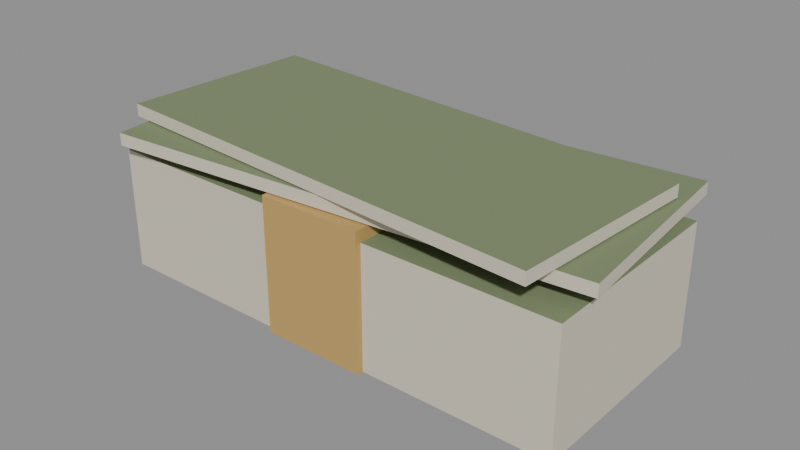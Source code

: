 # Source: money.blend  (saved by Blender 5.1.30; exported with 4.5.12 LTS)
import bpy
from mathutils import Matrix  # noqa: F401  (used for matrix-valued properties, if any)

bpy.ops.wm.read_factory_settings(use_empty=True)
scene = bpy.context.scene
scene.name = 'Scene'

# ---- materials (node trees are filled in below, after node groups)
mat_m_money = bpy.data.materials.new('M_Money')

# ---- material node trees
mat_m_money.use_nodes = True; mat_m_money.node_tree.nodes.clear()
_N = mat_m_money.node_tree.nodes; _L = mat_m_money.node_tree.links
n0 = _N.new('ShaderNodeOutputMaterial'); n0.name = 'Material Output'; n0.location = (0, 0)
n1 = _N.new('ShaderNodeBsdfPrincipled'); n1.name = 'Principled BSDF'; n1.location = (0, 0)
n1.inputs[2].default_value = 0.8
n2 = _N.new('ShaderNodeVertexColor'); n2.name = 'Color Attribute'; n2.location = (0, 0)
n2.layer_name = 'Col'
_L.new(n2.outputs[0], n1.inputs[0])
_L.new(n1.outputs[0], n0.inputs[0])
n0.is_active_output = True

# ---- meshes
me_sm_money = bpy.data.meshes.new('SM_Money')
me_sm_money.from_pydata([(-0.0795, -0.0345, 0.0), (-0.0795, -0.0345, 0.04), (-0.0795, 0.0325, 0.0), (-0.0795, 0.0325, 0.04), (0.0765, -0.0345, 0.0), (0.0765, -0.0345, 0.04), (0.0765, 0.0325, 0.0), (0.0765, 0.0325, 0.04), (-0.0185, -0.0365, 0.0), (-0.0185, -0.0365, 0.044), (-0.0185, 0.0345, 0.0), (-0.0185, 0.0345, 0.044), (0.0155, -0.0365, 0.0), (0.0155, -0.0365, 0.044), (0.0155, 0.0345, 0.0), (0.0155, 0.0345, 0.044), (-0.07478, -0.04017, 0.0445), (-0.07478, -0.04017, 0.0485), (-0.08062, 0.02657, 0.0445), (-0.08062, 0.02657, 0.0485), (0.08062, -0.02657, 0.0445), (0.08062, -0.02657, 0.0485), (0.07478, 0.04017, 0.0445), (0.07478, 0.04017, 0.0485), (-0.08055, -0.02869, 0.049), (-0.08055, -0.02869, 0.053), (-0.07609, 0.03515, 0.049), (-0.07609, 0.03515, 0.053), (0.06909, -0.03915, 0.049), (0.06909, -0.03915, 0.053), (0.07355, 0.02469, 0.049), (0.07355, 0.02469, 0.053)], [], [(1, 2, 0), (3, 6, 2), (7, 4, 6), (5, 0, 4), (6, 0, 2), (3, 5, 7), (9, 10, 8), (11, 14, 10), (15, 12, 14), (13, 8, 12), (14, 8, 10), (11, 13, 15), (17, 18, 16), (19, 22, 18), (23, 20, 22), (21, 16, 20), (22, 16, 18), (19, 21, 23), (25, 26, 24), (27, 30, 26), (31, 28, 30), (29, 24, 28), (30, 24, 26), (27, 29, 31), (1, 3, 2), (3, 7, 6), (7, 5, 4), (5, 1, 0), (6, 4, 0), (3, 1, 5), (9, 11, 10), (11, 15, 14), (15, 13, 12), (13, 9, 8), (14, 12, 8), (11, 9, 13), (17, 19, 18), (19, 23, 22), (23, 21, 20), (21, 17, 16), (22, 20, 16), (19, 17, 21), (25, 27, 26), (27, 31, 30), (31, 29, 28), (29, 25, 24), (30, 28, 24), (27, 25, 29)])
_uv = me_sm_money.uv_layers.new(name='UVMap')
_uv.uv.foreach_set('vector', [0.7808, 0.1864, 0.8878, 0.007051, 0.8878, 0.1864, 0.3939, 0.8562, 0.501, 0.4387, 0.501, 0.8562, 0.7808, 0.3798, 0.8878, 0.2005, 0.8878, 0.3798, 0.5873, 0.8562, 0.6944, 0.4387, 0.6944, 0.8562, 0.3798, 0.4246, 0.2005, 0.007051, 0.3798, 0.007051, 0.5732, 0.4246, 0.3939, 0.007051, 0.5732, 0.007051, 0.7085, 0.6287, 0.8263, 0.4387, 0.8263, 0.6287, 0.7085, 0.847, 0.7995, 0.9647, 0.7085, 0.9647, 0.7085, 0.8329, 0.8263, 0.6428, 0.8263, 0.8329, 0.8136, 0.847, 0.9046, 0.9647, 0.8136, 0.9647, 0.8404, 0.6287, 0.9314, 0.4387, 0.9314, 0.6287, 0.9019, 0.1971, 0.9929, 0.007051, 0.9929, 0.1971, 0.9019, 0.3899, 0.9127, 0.2112, 0.9127, 0.3899, 0.5151, 0.8548, 0.5258, 0.4387, 0.5258, 0.8548, 0.9268, 0.3899, 0.9375, 0.2112, 0.9375, 0.3899, 0.5625, 0.8548, 0.5732, 0.4387, 0.5732, 0.8548, 0.1864, 0.4246, 0.007052, 0.007051, 0.1864, 0.007051, 0.5873, 0.007051, 0.7667, 0.4246, 0.5873, 0.4246, 0.9207, 0.8137, 0.9314, 0.6428, 0.9314, 0.8137, 0.9703, 0.8391, 0.981, 0.4387, 0.981, 0.8391, 0.8959, 0.8137, 0.9066, 0.6428, 0.9066, 0.8137, 0.9455, 0.8391, 0.9562, 0.4387, 0.9562, 0.8391, 0.007051, 0.4387, 0.1784, 0.8402, 0.007051, 0.8402, 0.3638, 0.8402, 0.1925, 0.4387, 0.3638, 0.4387, 0.7808, 0.1864, 0.7808, 0.007051, 0.8878, 0.007051, 0.3939, 0.8562, 0.3939, 0.4387, 0.501, 0.4387, 0.7808, 0.3798, 0.7808, 0.2005, 0.8878, 0.2005, 0.5873, 0.8562, 0.5873, 0.4387, 0.6944, 0.4387, 0.3798, 0.4246, 0.2005, 0.4246, 0.2005, 0.007051, 0.5732, 0.4246, 0.3939, 0.4246, 0.3939, 0.007051, 0.7085, 0.6287, 0.7085, 0.4387, 0.8263, 0.4387, 0.7085, 0.847, 0.7995, 0.847, 0.7995, 0.9647, 0.7085, 0.8329, 0.7085, 0.6428, 0.8263, 0.6428, 0.8136, 0.847, 0.9046, 0.847, 0.9046, 0.9647, 0.8404, 0.6287, 0.8404, 0.4387, 0.9314, 0.4387, 0.9019, 0.1971, 0.9019, 0.007051, 0.9929, 0.007051, 0.9019, 0.3899, 0.9019, 0.2112, 0.9127, 0.2112, 0.5151, 0.8548, 0.5151, 0.4387, 0.5258, 0.4387, 0.9268, 0.3899, 0.9268, 0.2112, 0.9375, 0.2112, 0.5625, 0.8548, 0.5625, 0.4387, 0.5732, 0.4387, 0.1864, 0.4246, 0.007051, 0.4246, 0.007052, 0.007051, 0.5873, 0.007051, 0.7667, 0.007051, 0.7667, 0.4246, 0.9207, 0.8137, 0.9207, 0.6428, 0.9314, 0.6428, 0.9703, 0.8391, 0.9703, 0.4387, 0.981, 0.4387, 0.8959, 0.8137, 0.8959, 0.6428, 0.9066, 0.6428, 0.9455, 0.8391, 0.9455, 0.4387, 0.9562, 0.4387, 0.007051, 0.4387, 0.1784, 0.4387, 0.1784, 0.8402, 0.3638, 0.8402, 0.1925, 0.8402, 0.1925, 0.4387])
_ca = me_sm_money.color_attributes.new('Col', 'BYTE_COLOR', 'CORNER')
_ca.data.foreach_set('color', [0.6724, 0.624, 0.5029, 1.0, 0.6724, 0.624, 0.5029, 1.0, 0.6724, 0.624, 0.5029, 1.0, 0.6724, 0.624, 0.5029, 1.0, 0.6724, 0.624, 0.5029, 1.0, 0.6724, 0.624, 0.5029, 1.0, 0.6724, 0.624, 0.5029, 1.0, 0.6724, 0.624, 0.5029, 1.0, 0.6724, 0.624, 0.5029, 1.0, 0.6724, 0.624, 0.5029, 1.0, 0.6724, 0.624, 0.5029, 1.0, 0.6724, 0.624, 0.5029, 1.0, 0.6724, 0.624, 0.5029, 1.0, 0.6724, 0.624, 0.5029, 1.0, 0.6724, 0.624, 0.5029, 1.0, 0.2016, 0.2542, 0.1329, 1.0, 0.2016, 0.2542, 0.1329, 1.0, 0.2016, 0.2542, 0.1329, 1.0, 0.552, 0.3515, 0.1144, 1.0, 0.552, 0.3515, 0.1144, 1.0, 0.552, 0.3515, 0.1144, 1.0, 0.552, 0.3515, 0.1144, 1.0, 0.552, 0.3515, 0.1144, 1.0, 0.552, 0.3515, 0.1144, 1.0, 0.552, 0.3515, 0.1144, 1.0, 0.552, 0.3515, 0.1144, 1.0, 0.552, 0.3515, 0.1144, 1.0, 0.552, 0.3515, 0.1144, 1.0, 0.552, 0.3515, 0.1144, 1.0, 0.552, 0.3515, 0.1144, 1.0, 0.552, 0.3515, 0.1144, 1.0, 0.552, 0.3515, 0.1144, 1.0, 0.552, 0.3515, 0.1144, 1.0, 0.552, 0.3515, 0.1144, 1.0, 0.552, 0.3515, 0.1144, 1.0, 0.552, 0.3515, 0.1144, 1.0, 0.6724, 0.624, 0.5029, 1.0, 0.6724, 0.624, 0.5029, 1.0, 0.6724, 0.624, 0.5029, 1.0, 0.6724, 0.624, 0.5029, 1.0, 0.6724, 0.624, 0.5029, 1.0, 0.6724, 0.624, 0.5029, 1.0, 0.6724, 0.624, 0.5029, 1.0, 0.6724, 0.624, 0.5029, 1.0, 0.6724, 0.624, 0.5029, 1.0, 0.6724, 0.624, 0.5029, 1.0, 0.6724, 0.624, 0.5029, 1.0, 0.6724, 0.624, 0.5029, 1.0, 0.6724, 0.624, 0.5029, 1.0, 0.6724, 0.624, 0.5029, 1.0, 0.6724, 0.624, 0.5029, 1.0, 0.2016, 0.2542, 0.1329, 1.0, 0.2016, 0.2542, 0.1329, 1.0, 0.2016, 0.2542, 0.1329, 1.0, 0.6724, 0.624, 0.5029, 1.0, 0.6724, 0.624, 0.5029, 1.0, 0.6724, 0.624, 0.5029, 1.0, 0.6724, 0.624, 0.5029, 1.0, 0.6724, 0.624, 0.5029, 1.0, 0.6724, 0.624, 0.5029, 1.0, 0.6724, 0.624, 0.5029, 1.0, 0.6724, 0.624, 0.5029, 1.0, 0.6724, 0.624, 0.5029, 1.0, 0.6724, 0.624, 0.5029, 1.0, 0.6724, 0.624, 0.5029, 1.0, 0.6724, 0.624, 0.5029, 1.0, 0.6724, 0.624, 0.5029, 1.0, 0.6724, 0.624, 0.5029, 1.0, 0.6724, 0.624, 0.5029, 1.0, 0.2016, 0.2542, 0.1329, 1.0, 0.2016, 0.2542, 0.1329, 1.0, 0.2016, 0.2542, 0.1329, 1.0, 0.6724, 0.624, 0.5029, 1.0, 0.6724, 0.624, 0.5029, 1.0, 0.6724, 0.624, 0.5029, 1.0, 0.6724, 0.624, 0.5029, 1.0, 0.6724, 0.624, 0.5029, 1.0, 0.6724, 0.624, 0.5029, 1.0, 0.6724, 0.624, 0.5029, 1.0, 0.6724, 0.624, 0.5029, 1.0, 0.6724, 0.624, 0.5029, 1.0, 0.6724, 0.624, 0.5029, 1.0, 0.6724, 0.624, 0.5029, 1.0, 0.6724, 0.624, 0.5029, 1.0, 0.6724, 0.624, 0.5029, 1.0, 0.6724, 0.624, 0.5029, 1.0, 0.6724, 0.624, 0.5029, 1.0, 0.2016, 0.2542, 0.1329, 1.0, 0.2016, 0.2542, 0.1329, 1.0, 0.2016, 0.2542, 0.1329, 1.0, 0.552, 0.3515, 0.1144, 1.0, 0.552, 0.3515, 0.1144, 1.0, 0.552, 0.3515, 0.1144, 1.0, 0.552, 0.3515, 0.1144, 1.0, 0.552, 0.3515, 0.1144, 1.0, 0.552, 0.3515, 0.1144, 1.0, 0.552, 0.3515, 0.1144, 1.0, 0.552, 0.3515, 0.1144, 1.0, 0.552, 0.3515, 0.1144, 1.0, 0.552, 0.3515, 0.1144, 1.0, 0.552, 0.3515, 0.1144, 1.0, 0.552, 0.3515, 0.1144, 1.0, 0.552, 0.3515, 0.1144, 1.0, 0.552, 0.3515, 0.1144, 1.0, 0.552, 0.3515, 0.1144, 1.0, 0.552, 0.3515, 0.1144, 1.0, 0.552, 0.3515, 0.1144, 1.0, 0.552, 0.3515, 0.1144, 1.0, 0.6724, 0.624, 0.5029, 1.0, 0.6724, 0.624, 0.5029, 1.0, 0.6724, 0.624, 0.5029, 1.0, 0.6724, 0.624, 0.5029, 1.0, 0.6724, 0.624, 0.5029, 1.0, 0.6724, 0.624, 0.5029, 1.0, 0.6724, 0.624, 0.5029, 1.0, 0.6724, 0.624, 0.5029, 1.0, 0.6724, 0.624, 0.5029, 1.0, 0.6724, 0.624, 0.5029, 1.0, 0.6724, 0.624, 0.5029, 1.0, 0.6724, 0.624, 0.5029, 1.0, 0.6724, 0.624, 0.5029, 1.0, 0.6724, 0.624, 0.5029, 1.0, 0.6724, 0.624, 0.5029, 1.0, 0.2016, 0.2542, 0.1329, 1.0, 0.2016, 0.2542, 0.1329, 1.0, 0.2016, 0.2542, 0.1329, 1.0, 0.6724, 0.624, 0.5029, 1.0, 0.6724, 0.624, 0.5029, 1.0, 0.6724, 0.624, 0.5029, 1.0, 0.6724, 0.624, 0.5029, 1.0, 0.6724, 0.624, 0.5029, 1.0, 0.6724, 0.624, 0.5029, 1.0, 0.6724, 0.624, 0.5029, 1.0, 0.6724, 0.624, 0.5029, 1.0, 0.6724, 0.624, 0.5029, 1.0, 0.6724, 0.624, 0.5029, 1.0, 0.6724, 0.624, 0.5029, 1.0, 0.6724, 0.624, 0.5029, 1.0, 0.6724, 0.624, 0.5029, 1.0, 0.6724, 0.624, 0.5029, 1.0, 0.6724, 0.624, 0.5029, 1.0, 0.2016, 0.2542, 0.1329, 1.0, 0.2016, 0.2542, 0.1329, 1.0, 0.2016, 0.2542, 0.1329, 1.0])
me_sm_money.materials.append(mat_m_money)
me_sm_money.update()

# ---- objects
ob_sm_money = bpy.data.objects.new('SM_Money', me_sm_money)

# ---- transforms, parenting, visibility, modifiers, constraints
ob_sm_money.location = (0.0, 0.0, 0.0)

# ---- collection membership
scene.collection.objects.link(ob_sm_money)

# ---- scene / render settings (as saved in the file)
scene.frame_start = 1; scene.frame_end = 250; scene.frame_set(1)
scene.render.engine = 'BLENDER_EEVEE_NEXT'
scene.render.bake_bias = 0.0
scene.render.bake_samples = 0
scene.cycles.sampling_pattern = 'TABULATED_SOBOL'
scene.eevee.use_volume_custom_range = False
bpy.context.view_layer.update()

# ---- added for rendering (the .blend has no active camera and no usable light): camera, sun + grey world if the file has none
cam_auto = bpy.data.cameras.new('AutoCamera')
cam_auto.lens = 50.0
cam_auto.sensor_width = 36.0
cam_auto.clip_end = 1000.0
ob_auto_camera = bpy.data.objects.new('AutoCamera', cam_auto)
scene.collection.objects.link(ob_auto_camera)
ob_auto_camera.location = (0.185045, -0.222054, 0.174536)
ob_auto_camera.rotation_euler = (1.09748, -7.21219e-08, 0.694738)
scene.camera = ob_auto_camera
light_auto_sun = bpy.data.lights.new('AutoSun', 'SUN')
light_auto_sun.energy = 3.0
light_auto_sun.angle = 0.0523599
ob_auto_sun = bpy.data.objects.new('AutoSun', light_auto_sun)
scene.collection.objects.link(ob_auto_sun)
ob_auto_sun.rotation_euler = (0.872665, 0.174533, 0.523599)
if scene.world is None:
    world_auto = bpy.data.worlds.new('AutoWorld')
    world_auto.color = (0.3, 0.3, 0.3)
    scene.world = world_auto
bpy.context.view_layer.update()
